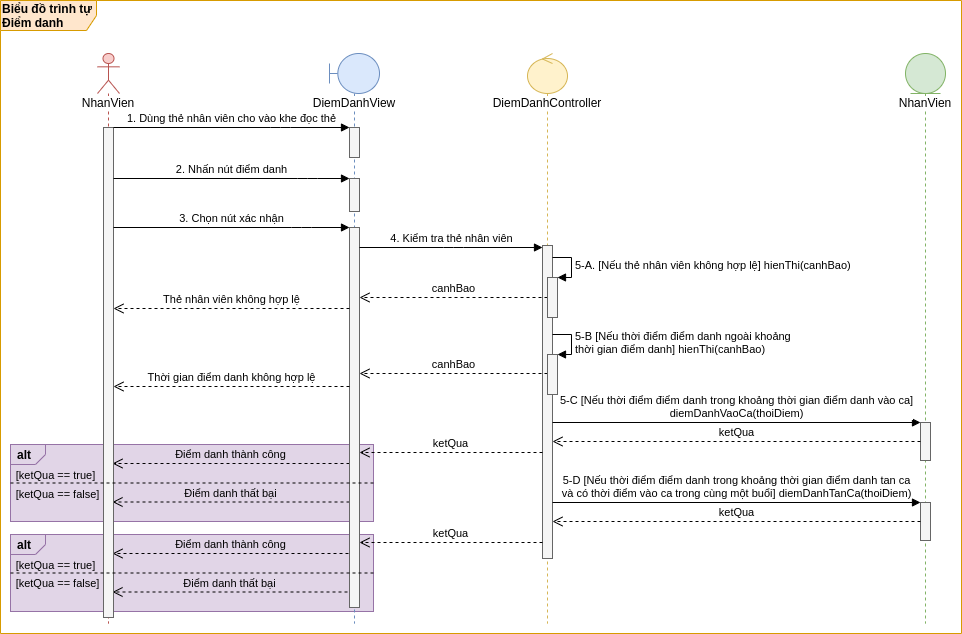

The diagram above was exported from draw.io. Its source (the exported page's mxGraphModel, read from the mxfile embedded in the PNG):
<mxGraphModel dx="1205" dy="-857" grid="0" gridSize="10" guides="1" tooltips="1" connect="1" arrows="1" fold="1" page="0" pageScale="1" pageWidth="827" pageHeight="1169" math="0" shadow="0">
  <root>
    <mxCell id="YJGJtaSs3YRhtMpEQ9qs-0" />
    <mxCell id="YJGJtaSs3YRhtMpEQ9qs-1" parent="YJGJtaSs3YRhtMpEQ9qs-0" />
    <mxCell id="_wE4ip1rlH4DtW6UTmtF-0" value="&lt;b&gt;Biểu đồ&amp;nbsp;&lt;/b&gt;&lt;b&gt;trình&lt;/b&gt;&lt;b&gt;&amp;nbsp;tự&lt;br&gt;Điểm danh&lt;/b&gt;" style="shape=umlFrame;whiteSpace=wrap;html=1;width=96;height=30;fillColor=#ffe6cc;strokeColor=#d79b00;align=left;swimlaneFillColor=#FFFFFF;" vertex="1" parent="YJGJtaSs3YRhtMpEQ9qs-1">
      <mxGeometry x="-113" y="1591" width="961" height="633" as="geometry" />
    </mxCell>
    <mxCell id="_wE4ip1rlH4DtW6UTmtF-1" value="alt" style="strokeColor=#9673a6;fillColor=#e1d5e7;html=1;shape=mxgraph.sysml.package;labelX=35;fontStyle=1;align=left;verticalAlign=top;spacingLeft=5;spacingTop=-3;labelBackgroundColor=none;" vertex="1" parent="YJGJtaSs3YRhtMpEQ9qs-1">
      <mxGeometry x="-103" y="2125" width="363" height="77" as="geometry" />
    </mxCell>
    <mxCell id="_wE4ip1rlH4DtW6UTmtF-2" value="&lt;div style=&quot;text-align: left&quot;&gt;Điểm danh thành công&lt;/div&gt;" style="html=1;verticalAlign=bottom;endArrow=open;dashed=1;endSize=8;labelBackgroundColor=none;" edge="1" parent="YJGJtaSs3YRhtMpEQ9qs-1">
      <mxGeometry relative="1" as="geometry">
        <mxPoint x="235" y="2144" as="sourcePoint" />
        <mxPoint x="-1" y="2144" as="targetPoint" />
      </mxGeometry>
    </mxCell>
    <mxCell id="_wE4ip1rlH4DtW6UTmtF-3" value="&lt;span style=&quot;text-align: left&quot;&gt;Điểm danh&lt;/span&gt;&lt;span style=&quot;text-align: left&quot;&gt;&amp;nbsp;thất bại&lt;/span&gt;&lt;span style=&quot;text-align: left&quot;&gt;&lt;br&gt;&lt;/span&gt;" style="html=1;verticalAlign=bottom;endArrow=open;dashed=1;endSize=8;labelBackgroundColor=none;" edge="1" parent="YJGJtaSs3YRhtMpEQ9qs-1">
      <mxGeometry relative="1" as="geometry">
        <mxPoint x="234" y="2182.5" as="sourcePoint" />
        <mxPoint x="-1" y="2182.5" as="targetPoint" />
      </mxGeometry>
    </mxCell>
    <mxCell id="_wE4ip1rlH4DtW6UTmtF-4" value="alt" style="strokeColor=#9673a6;fillColor=#e1d5e7;html=1;shape=mxgraph.sysml.package;labelX=35;fontStyle=1;align=left;verticalAlign=top;spacingLeft=5;spacingTop=-3;labelBackgroundColor=none;" vertex="1" parent="YJGJtaSs3YRhtMpEQ9qs-1">
      <mxGeometry x="-103" y="2035" width="363" height="77" as="geometry" />
    </mxCell>
    <mxCell id="_wE4ip1rlH4DtW6UTmtF-5" value="&lt;div style=&quot;text-align: left&quot;&gt;Điểm danh thành công&lt;/div&gt;" style="html=1;verticalAlign=bottom;endArrow=open;dashed=1;endSize=8;labelBackgroundColor=none;" edge="1" parent="YJGJtaSs3YRhtMpEQ9qs-1">
      <mxGeometry relative="1" as="geometry">
        <mxPoint x="236" y="2054" as="sourcePoint" />
        <mxPoint x="-1" y="2054" as="targetPoint" />
      </mxGeometry>
    </mxCell>
    <mxCell id="_wE4ip1rlH4DtW6UTmtF-6" value="&lt;span style=&quot;text-align: left&quot;&gt;Điểm danh&lt;/span&gt;&lt;span style=&quot;text-align: left&quot;&gt;&amp;nbsp;thất bại&lt;/span&gt;&lt;span style=&quot;text-align: left&quot;&gt;&lt;br&gt;&lt;/span&gt;" style="html=1;verticalAlign=bottom;endArrow=open;dashed=1;endSize=8;labelBackgroundColor=none;" edge="1" parent="YJGJtaSs3YRhtMpEQ9qs-1">
      <mxGeometry relative="1" as="geometry">
        <mxPoint x="236" y="2092.5" as="sourcePoint" />
        <mxPoint x="-1" y="2092.5" as="targetPoint" />
      </mxGeometry>
    </mxCell>
    <mxCell id="_wE4ip1rlH4DtW6UTmtF-7" value="&lt;span style=&quot;background-color: rgb(255 , 255 , 255)&quot;&gt;DiemDanhView&lt;/span&gt;" style="shape=umlLifeline;participant=umlBoundary;perimeter=lifelinePerimeter;whiteSpace=wrap;html=1;container=1;collapsible=0;recursiveResize=0;verticalAlign=top;spacingTop=36;outlineConnect=0;fillColor=#dae8fc;strokeColor=#6c8ebf;" vertex="1" parent="YJGJtaSs3YRhtMpEQ9qs-1">
      <mxGeometry x="216" y="1644" width="50" height="570" as="geometry" />
    </mxCell>
    <mxCell id="_wE4ip1rlH4DtW6UTmtF-8" value="" style="html=1;points=[];perimeter=orthogonalPerimeter;fillColor=#f5f5f5;strokeColor=#666666;fontColor=#333333;" vertex="1" parent="_wE4ip1rlH4DtW6UTmtF-7">
      <mxGeometry x="20" y="74" width="10" height="30" as="geometry" />
    </mxCell>
    <mxCell id="_wE4ip1rlH4DtW6UTmtF-9" value="" style="html=1;points=[];perimeter=orthogonalPerimeter;fillColor=#f5f5f5;strokeColor=#666666;fontColor=#333333;" vertex="1" parent="_wE4ip1rlH4DtW6UTmtF-7">
      <mxGeometry x="20" y="125" width="10" height="33" as="geometry" />
    </mxCell>
    <mxCell id="_wE4ip1rlH4DtW6UTmtF-10" value="" style="html=1;points=[];perimeter=orthogonalPerimeter;fillColor=#f5f5f5;strokeColor=#666666;fontColor=#333333;" vertex="1" parent="_wE4ip1rlH4DtW6UTmtF-7">
      <mxGeometry x="20" y="174" width="10" height="380" as="geometry" />
    </mxCell>
    <mxCell id="_wE4ip1rlH4DtW6UTmtF-11" value="&lt;span style=&quot;background-color: rgb(255 , 255 , 255)&quot;&gt;NhanVien&lt;/span&gt;" style="shape=umlLifeline;participant=umlEntity;perimeter=lifelinePerimeter;whiteSpace=wrap;html=1;container=1;collapsible=0;recursiveResize=0;verticalAlign=top;spacingTop=36;outlineConnect=0;fillColor=#d5e8d4;strokeColor=#82b366;" vertex="1" parent="YJGJtaSs3YRhtMpEQ9qs-1">
      <mxGeometry x="792" y="1644" width="40" height="570" as="geometry" />
    </mxCell>
    <mxCell id="_wE4ip1rlH4DtW6UTmtF-12" value="" style="html=1;points=[];perimeter=orthogonalPerimeter;fillColor=#f5f5f5;strokeColor=#666666;fontColor=#333333;" vertex="1" parent="_wE4ip1rlH4DtW6UTmtF-11">
      <mxGeometry x="15" y="369" width="10" height="38" as="geometry" />
    </mxCell>
    <mxCell id="_wE4ip1rlH4DtW6UTmtF-13" value="" style="html=1;points=[];perimeter=orthogonalPerimeter;fillColor=#f5f5f5;strokeColor=#666666;fontColor=#333333;" vertex="1" parent="_wE4ip1rlH4DtW6UTmtF-11">
      <mxGeometry x="15" y="449" width="10" height="38" as="geometry" />
    </mxCell>
    <mxCell id="_wE4ip1rlH4DtW6UTmtF-14" value="&lt;span style=&quot;background-color: rgb(255 , 255 , 255)&quot;&gt;DiemDanhController&lt;/span&gt;" style="shape=umlLifeline;participant=umlControl;perimeter=lifelinePerimeter;whiteSpace=wrap;html=1;container=1;collapsible=0;recursiveResize=0;verticalAlign=top;spacingTop=36;outlineConnect=0;fillColor=#fff2cc;strokeColor=#d6b656;" vertex="1" parent="YJGJtaSs3YRhtMpEQ9qs-1">
      <mxGeometry x="414" y="1644" width="40" height="570" as="geometry" />
    </mxCell>
    <mxCell id="_wE4ip1rlH4DtW6UTmtF-15" value="" style="html=1;points=[];perimeter=orthogonalPerimeter;fillColor=#f5f5f5;strokeColor=#666666;fontColor=#333333;" vertex="1" parent="_wE4ip1rlH4DtW6UTmtF-14">
      <mxGeometry x="15" y="192" width="10" height="313" as="geometry" />
    </mxCell>
    <mxCell id="_wE4ip1rlH4DtW6UTmtF-16" value="&lt;span style=&quot;background-color: rgb(255 , 255 , 255)&quot;&gt;NhanVien&lt;/span&gt;" style="shape=umlLifeline;participant=umlActor;perimeter=lifelinePerimeter;whiteSpace=wrap;html=1;container=1;collapsible=0;recursiveResize=0;verticalAlign=top;spacingTop=36;outlineConnect=0;fillColor=#f8cecc;strokeColor=#b85450;" vertex="1" parent="YJGJtaSs3YRhtMpEQ9qs-1">
      <mxGeometry x="-16" y="1644" width="22" height="570" as="geometry" />
    </mxCell>
    <mxCell id="_wE4ip1rlH4DtW6UTmtF-17" value="" style="html=1;points=[];perimeter=orthogonalPerimeter;fillColor=#f5f5f5;strokeColor=#666666;fontColor=#333333;" vertex="1" parent="_wE4ip1rlH4DtW6UTmtF-16">
      <mxGeometry x="6" y="74" width="10" height="490" as="geometry" />
    </mxCell>
    <mxCell id="_wE4ip1rlH4DtW6UTmtF-18" value="1. Dùng thẻ nhân viên cho vào khe đọc thẻ" style="html=1;verticalAlign=bottom;endArrow=block;" edge="1" parent="YJGJtaSs3YRhtMpEQ9qs-1" source="_wE4ip1rlH4DtW6UTmtF-17" target="_wE4ip1rlH4DtW6UTmtF-8">
      <mxGeometry width="80" relative="1" as="geometry">
        <mxPoint x="-1" y="1719" as="sourcePoint" />
        <mxPoint x="234" y="1719" as="targetPoint" />
        <Array as="points">
          <mxPoint x="167" y="1718" />
        </Array>
      </mxGeometry>
    </mxCell>
    <mxCell id="_wE4ip1rlH4DtW6UTmtF-19" value="3. Chọn nút xác nhận" style="html=1;verticalAlign=bottom;endArrow=block;" edge="1" parent="YJGJtaSs3YRhtMpEQ9qs-1" source="_wE4ip1rlH4DtW6UTmtF-17" target="_wE4ip1rlH4DtW6UTmtF-10">
      <mxGeometry width="80" relative="1" as="geometry">
        <mxPoint y="1821.5" as="sourcePoint" />
        <mxPoint x="235" y="1821.5" as="targetPoint" />
        <Array as="points">
          <mxPoint x="188" y="1818" />
        </Array>
      </mxGeometry>
    </mxCell>
    <mxCell id="_wE4ip1rlH4DtW6UTmtF-20" value="canhBao" style="html=1;verticalAlign=bottom;endArrow=open;dashed=1;endSize=8;" edge="1" parent="YJGJtaSs3YRhtMpEQ9qs-1" source="_wE4ip1rlH4DtW6UTmtF-39" target="_wE4ip1rlH4DtW6UTmtF-10">
      <mxGeometry relative="1" as="geometry">
        <mxPoint x="434" y="1887" as="sourcePoint" />
        <mxPoint x="245" y="1889" as="targetPoint" />
      </mxGeometry>
    </mxCell>
    <mxCell id="_wE4ip1rlH4DtW6UTmtF-21" value="Thẻ nhân viên không hợp lệ" style="html=1;verticalAlign=bottom;endArrow=open;dashed=1;endSize=8;" edge="1" parent="YJGJtaSs3YRhtMpEQ9qs-1" source="_wE4ip1rlH4DtW6UTmtF-10" target="_wE4ip1rlH4DtW6UTmtF-17">
      <mxGeometry relative="1" as="geometry">
        <mxPoint x="235" y="1901" as="sourcePoint" />
        <mxPoint x="-1" y="1901" as="targetPoint" />
        <Array as="points">
          <mxPoint x="154" y="1899" />
        </Array>
      </mxGeometry>
    </mxCell>
    <mxCell id="_wE4ip1rlH4DtW6UTmtF-22" value="canhBao" style="html=1;verticalAlign=bottom;endArrow=open;dashed=1;endSize=8;" edge="1" parent="YJGJtaSs3YRhtMpEQ9qs-1" source="_wE4ip1rlH4DtW6UTmtF-40">
      <mxGeometry relative="1" as="geometry">
        <mxPoint x="434" y="1964" as="sourcePoint" />
        <mxPoint x="246" y="1964" as="targetPoint" />
      </mxGeometry>
    </mxCell>
    <mxCell id="_wE4ip1rlH4DtW6UTmtF-23" value="Thời gian điểm danh không hợp lệ" style="html=1;verticalAlign=bottom;endArrow=open;dashed=1;endSize=8;" edge="1" parent="YJGJtaSs3YRhtMpEQ9qs-1">
      <mxGeometry relative="1" as="geometry">
        <mxPoint x="236" y="1977" as="sourcePoint" />
        <mxPoint y="1977" as="targetPoint" />
        <Array as="points">
          <mxPoint x="181" y="1977" />
        </Array>
      </mxGeometry>
    </mxCell>
    <mxCell id="_wE4ip1rlH4DtW6UTmtF-24" value="5-C [Nếu thời điểm điểm danh trong khoảng thời gian điểm danh vào ca]&lt;br&gt;diemDanhVaoCa(thoiDiem)" style="html=1;verticalAlign=bottom;endArrow=block;entryX=0;entryY=0;" edge="1" parent="YJGJtaSs3YRhtMpEQ9qs-1" target="_wE4ip1rlH4DtW6UTmtF-12">
      <mxGeometry relative="1" as="geometry">
        <mxPoint x="439" y="2013" as="sourcePoint" />
      </mxGeometry>
    </mxCell>
    <mxCell id="_wE4ip1rlH4DtW6UTmtF-25" value="ketQua" style="html=1;verticalAlign=bottom;endArrow=open;dashed=1;endSize=8;" edge="1" parent="YJGJtaSs3YRhtMpEQ9qs-1" source="_wE4ip1rlH4DtW6UTmtF-12">
      <mxGeometry relative="1" as="geometry">
        <mxPoint x="439" y="2032" as="targetPoint" />
        <mxPoint x="919" y="2033" as="sourcePoint" />
      </mxGeometry>
    </mxCell>
    <mxCell id="_wE4ip1rlH4DtW6UTmtF-26" value="ketQua" style="html=1;verticalAlign=bottom;endArrow=open;dashed=1;endSize=8;" edge="1" parent="YJGJtaSs3YRhtMpEQ9qs-1">
      <mxGeometry relative="1" as="geometry">
        <mxPoint x="429" y="2133" as="sourcePoint" />
        <mxPoint x="246" y="2133" as="targetPoint" />
      </mxGeometry>
    </mxCell>
    <mxCell id="_wE4ip1rlH4DtW6UTmtF-27" value="4. Kiểm tra thẻ nhân viên" style="html=1;verticalAlign=bottom;endArrow=block;" edge="1" parent="YJGJtaSs3YRhtMpEQ9qs-1" source="_wE4ip1rlH4DtW6UTmtF-10" target="_wE4ip1rlH4DtW6UTmtF-15">
      <mxGeometry width="80" relative="1" as="geometry">
        <mxPoint x="245" y="1841" as="sourcePoint" />
        <mxPoint x="395" y="1841" as="targetPoint" />
        <Array as="points">
          <mxPoint x="340" y="1838" />
        </Array>
      </mxGeometry>
    </mxCell>
    <mxCell id="_wE4ip1rlH4DtW6UTmtF-28" value="5-D [Nếu thời điểm điểm danh trong khoảng thời gian điểm danh tan ca&lt;br&gt;và có thời điểm vào ca trong cùng một buổi] diemDanhTanCa(thoiDiem)" style="html=1;verticalAlign=bottom;endArrow=block;" edge="1" parent="YJGJtaSs3YRhtMpEQ9qs-1" target="_wE4ip1rlH4DtW6UTmtF-13">
      <mxGeometry relative="1" as="geometry">
        <mxPoint x="439" y="2093" as="sourcePoint" />
        <mxPoint x="919" y="2093" as="targetPoint" />
      </mxGeometry>
    </mxCell>
    <mxCell id="_wE4ip1rlH4DtW6UTmtF-29" value="ketQua" style="html=1;verticalAlign=bottom;endArrow=open;dashed=1;endSize=8;" edge="1" parent="YJGJtaSs3YRhtMpEQ9qs-1" source="_wE4ip1rlH4DtW6UTmtF-13">
      <mxGeometry relative="1" as="geometry">
        <mxPoint x="439" y="2112" as="targetPoint" />
        <mxPoint x="919" y="2112" as="sourcePoint" />
      </mxGeometry>
    </mxCell>
    <mxCell id="_wE4ip1rlH4DtW6UTmtF-30" value="ketQua" style="html=1;verticalAlign=bottom;endArrow=open;dashed=1;endSize=8;" edge="1" parent="YJGJtaSs3YRhtMpEQ9qs-1">
      <mxGeometry relative="1" as="geometry">
        <mxPoint x="429" y="2043" as="sourcePoint" />
        <mxPoint x="246" y="2043" as="targetPoint" />
      </mxGeometry>
    </mxCell>
    <mxCell id="_wE4ip1rlH4DtW6UTmtF-31" value="" style="strokeColor=inherit;fillColor=inherit;gradientColor=inherit;endArrow=none;html=1;edgeStyle=none;dashed=1;exitX=1;exitY=0.5;exitDx=0;exitDy=0;exitPerimeter=0;entryX=0;entryY=0.5;entryDx=0;entryDy=0;entryPerimeter=0;" edge="1" parent="YJGJtaSs3YRhtMpEQ9qs-1" source="_wE4ip1rlH4DtW6UTmtF-4" target="_wE4ip1rlH4DtW6UTmtF-4">
      <mxGeometry relative="1" as="geometry">
        <mxPoint x="-500" y="2055" as="targetPoint" />
        <mxPoint x="-177" y="2055" as="sourcePoint" />
      </mxGeometry>
    </mxCell>
    <mxCell id="_wE4ip1rlH4DtW6UTmtF-32" value="&lt;span style=&quot;font-size: 11px&quot;&gt;[&lt;/span&gt;&lt;span style=&quot;font-size: 11px&quot;&gt;ketQua ==&lt;/span&gt;&lt;span style=&quot;font-size: 11px&quot;&gt;&amp;nbsp;true]&lt;/span&gt;" style="text;html=1;align=center;verticalAlign=middle;resizable=0;points=[];autosize=1;strokeColor=none;" vertex="1" parent="YJGJtaSs3YRhtMpEQ9qs-1">
      <mxGeometry x="-103" y="2055" width="89" height="19" as="geometry" />
    </mxCell>
    <mxCell id="_wE4ip1rlH4DtW6UTmtF-33" value="&lt;span style=&quot;font-size: 11px&quot;&gt;[ketQua ==&lt;/span&gt;&lt;span style=&quot;font-size: 11px&quot;&gt;&amp;nbsp;false]&lt;/span&gt;" style="text;html=1;align=center;verticalAlign=middle;resizable=0;points=[];autosize=1;strokeColor=none;" vertex="1" parent="YJGJtaSs3YRhtMpEQ9qs-1">
      <mxGeometry x="-103" y="2074" width="93" height="19" as="geometry" />
    </mxCell>
    <mxCell id="_wE4ip1rlH4DtW6UTmtF-34" value="&lt;span style=&quot;font-size: 11px&quot;&gt;[&lt;/span&gt;&lt;span style=&quot;font-size: 11px&quot;&gt;ketQua ==&lt;/span&gt;&lt;span style=&quot;font-size: 11px&quot;&gt;&amp;nbsp;true]&lt;/span&gt;" style="text;html=1;align=center;verticalAlign=middle;resizable=0;points=[];autosize=1;strokeColor=none;" vertex="1" parent="YJGJtaSs3YRhtMpEQ9qs-1">
      <mxGeometry x="-103" y="2145" width="89" height="19" as="geometry" />
    </mxCell>
    <mxCell id="_wE4ip1rlH4DtW6UTmtF-35" value="&lt;span style=&quot;font-size: 11px&quot;&gt;[ketQua ==&lt;/span&gt;&lt;span style=&quot;font-size: 11px&quot;&gt;&amp;nbsp;false]&lt;/span&gt;" style="text;html=1;align=center;verticalAlign=middle;resizable=0;points=[];autosize=1;strokeColor=none;" vertex="1" parent="YJGJtaSs3YRhtMpEQ9qs-1">
      <mxGeometry x="-103" y="2163" width="93" height="19" as="geometry" />
    </mxCell>
    <mxCell id="_wE4ip1rlH4DtW6UTmtF-36" value="" style="strokeColor=inherit;fillColor=inherit;gradientColor=inherit;endArrow=none;html=1;edgeStyle=none;dashed=1;exitX=1;exitY=0.5;exitDx=0;exitDy=0;exitPerimeter=0;entryX=0;entryY=0.5;entryDx=0;entryDy=0;entryPerimeter=0;" edge="1" parent="YJGJtaSs3YRhtMpEQ9qs-1" source="_wE4ip1rlH4DtW6UTmtF-1" target="_wE4ip1rlH4DtW6UTmtF-1">
      <mxGeometry relative="1" as="geometry">
        <mxPoint x="-500" y="2145" as="targetPoint" />
        <mxPoint x="-177" y="2145" as="sourcePoint" />
      </mxGeometry>
    </mxCell>
    <mxCell id="_wE4ip1rlH4DtW6UTmtF-37" value="2. Nhấn nút điểm danh" style="html=1;verticalAlign=bottom;endArrow=block;" edge="1" parent="YJGJtaSs3YRhtMpEQ9qs-1" source="_wE4ip1rlH4DtW6UTmtF-17" target="_wE4ip1rlH4DtW6UTmtF-9">
      <mxGeometry width="80" relative="1" as="geometry">
        <mxPoint x="-2" y="1772" as="sourcePoint" />
        <mxPoint x="233" y="1772" as="targetPoint" />
        <Array as="points">
          <mxPoint x="194" y="1769" />
        </Array>
      </mxGeometry>
    </mxCell>
    <mxCell id="_wE4ip1rlH4DtW6UTmtF-38" value="5-A. [Nếu thẻ nhân viên không hợp lệ] hienThi(canhBao)" style="edgeStyle=orthogonalEdgeStyle;html=1;align=left;spacingLeft=2;endArrow=block;rounded=0;entryX=1;entryY=0;" edge="1" parent="YJGJtaSs3YRhtMpEQ9qs-1" target="_wE4ip1rlH4DtW6UTmtF-39">
      <mxGeometry relative="1" as="geometry">
        <mxPoint x="439" y="1848" as="sourcePoint" />
        <Array as="points">
          <mxPoint x="458" y="1848" />
          <mxPoint x="458" y="1868" />
        </Array>
      </mxGeometry>
    </mxCell>
    <mxCell id="_wE4ip1rlH4DtW6UTmtF-39" value="" style="html=1;points=[];perimeter=orthogonalPerimeter;labelBackgroundColor=#FFFFFF;fillColor=#f5f5f5;strokeColor=#666666;fontColor=#333333;" vertex="1" parent="YJGJtaSs3YRhtMpEQ9qs-1">
      <mxGeometry x="434" y="1868" width="10" height="40" as="geometry" />
    </mxCell>
    <mxCell id="_wE4ip1rlH4DtW6UTmtF-40" value="" style="html=1;points=[];perimeter=orthogonalPerimeter;labelBackgroundColor=#FFFFFF;fillColor=#f5f5f5;strokeColor=#666666;fontColor=#333333;" vertex="1" parent="YJGJtaSs3YRhtMpEQ9qs-1">
      <mxGeometry x="434" y="1945" width="10" height="40" as="geometry" />
    </mxCell>
    <mxCell id="_wE4ip1rlH4DtW6UTmtF-41" value="5-B [Nếu thời điểm điểm danh ngoài khoảng&lt;br&gt;thời gian điểm danh] hienThi(canhBao)" style="edgeStyle=orthogonalEdgeStyle;html=1;align=left;spacingLeft=2;endArrow=block;rounded=0;entryX=1;entryY=0;" edge="1" parent="YJGJtaSs3YRhtMpEQ9qs-1" target="_wE4ip1rlH4DtW6UTmtF-40">
      <mxGeometry relative="1" as="geometry">
        <mxPoint x="439" y="1925" as="sourcePoint" />
        <Array as="points">
          <mxPoint x="458" y="1925" />
          <mxPoint x="458" y="1945" />
        </Array>
      </mxGeometry>
    </mxCell>
  </root>
</mxGraphModel>